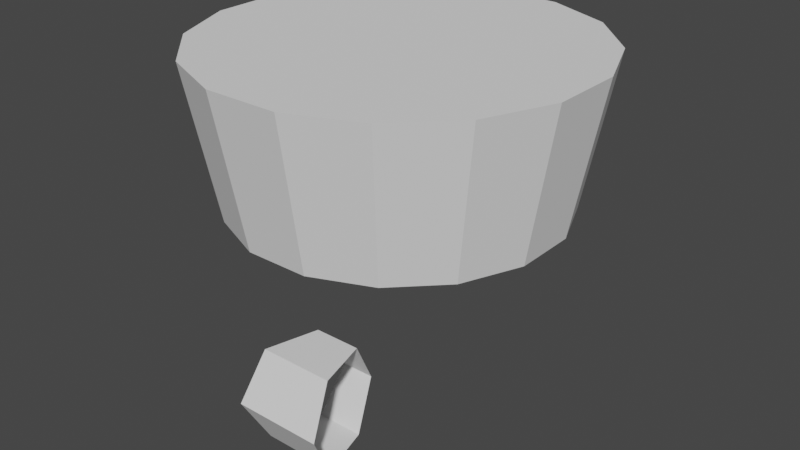 # Source: fuel_tank_collider.blend  (saved by Blender 3.3.6; exported with 4.5.12 LTS)
import bpy
from mathutils import Matrix  # noqa: F401  (used for matrix-valued properties, if any)

bpy.ops.wm.read_factory_settings(use_empty=True)
scene = bpy.context.scene
scene.name = 'Scene'

# ---- collections
col_collection = bpy.data.collections.new('Collection'); scene.collection.children.link(col_collection)

# ---- world
world_world = bpy.data.worlds.new('World'); scene.world = world_world
world_world.use_nodes = True; world_world.node_tree.nodes.clear()
_N = world_world.node_tree.nodes; _L = world_world.node_tree.links
n0 = _N.new('ShaderNodeOutputWorld'); n0.name = 'World Output'; n0.location = (300, 300)
n1 = _N.new('ShaderNodeBackground'); n1.name = 'Background'; n1.location = (10, 300)
n1.inputs[0].default_value = (0.05088, 0.05088, 0.05088, 1.0)
_L.new(n1.outputs[0], n0.inputs[0])
n0.is_active_output = True
world_world.color = (0.05088, 0.05088, 0.05088)
world_world.use_sun_shadow = False
world_world.sun_shadow_jitter_overblur = 0.0

# ---- meshes
me_cylinder_002 = bpy.data.meshes.new('Cylinder.002')
me_cylinder_002.from_pydata([(-0.1775, 0.8923, -0.2986), (-0.2089, 1.05, 0.5503), (0.1775, 0.8923, -0.2986), (0.2089, 1.05, 0.5503), (0.5054, 0.7564, -0.2986), (0.595, 0.8905, 0.5503), (0.7564, 0.5054, -0.2986), (0.8905, 0.595, 0.5503), (0.8923, 0.1775, -0.2986), (1.05, 0.2089, 0.5503), (0.8923, -0.1775, -0.2986), (1.05, -0.2089, 0.5503), (0.7564, -0.5054, -0.2986), (0.8905, -0.595, 0.5503), (0.5054, -0.7564, -0.2986), (0.595, -0.8905, 0.5503), (0.1775, -0.8923, -0.2986), (0.2089, -1.05, 0.5503), (-0.1775, -0.8923, -0.2986), (-0.2089, -1.05, 0.5503), (-0.5054, -0.7564, -0.2986), (-0.595, -0.8905, 0.5503), (-0.7564, -0.5054, -0.2986), (-0.8905, -0.595, 0.5503), (-0.8923, -0.1775, -0.2986), (-1.05, -0.2089, 0.5503), (-0.8923, 0.1775, -0.2986), (-1.05, 0.2089, 0.5503), (-0.7564, 0.5054, -0.2986), (-0.8905, 0.595, 0.5503), (-0.5054, 0.7564, -0.2986), (-0.595, 0.8905, 0.5503)], [], [(0, 1, 3, 2), (2, 3, 5, 4), (4, 5, 7, 6), (6, 7, 9, 8), (8, 9, 11, 10), (10, 11, 13, 12), (12, 13, 15, 14), (14, 15, 17, 16), (16, 17, 19, 18), (18, 19, 21, 20), (20, 21, 23, 22), (22, 23, 25, 24), (24, 25, 27, 26), (26, 27, 29, 28), (3, 1, 31, 29, 27, 25, 23, 21, 19, 17, 15, 13, 11, 9, 7, 5), (28, 29, 31, 30), (30, 31, 1, 0), (0, 2, 4, 6, 8, 10, 12, 14, 16, 18, 20, 22, 24, 26, 28, 30)])
_uv = me_cylinder_002.uv_layers.new(name='UVMap')
_uv.uv.foreach_set('vector', [1.0, 0.5, 1.0, 1.0, 0.9375, 1.0, 0.9375, 0.5, 0.9375, 0.5, 0.9375, 1.0, 0.875, 1.0, 0.875, 0.5, 0.875, 0.5, 0.875, 1.0, 0.8125, 1.0, 0.8125, 0.5, 0.8125, 0.5, 0.8125, 1.0, 0.75, 1.0, 0.75, 0.5, 0.75, 0.5, 0.75, 1.0, 0.6875, 1.0, 0.6875, 0.5, 0.6875, 0.5, 0.6875, 1.0, 0.625, 1.0, 0.625, 0.5, 0.625, 0.5, 0.625, 1.0, 0.5625, 1.0, 0.5625, 0.5, 0.5625, 0.5, 0.5625, 1.0, 0.5, 1.0, 0.5, 0.5, 0.5, 0.5, 0.5, 1.0, 0.4375, 1.0, 0.4375, 0.5, 0.4375, 0.5, 0.4375, 1.0, 0.375, 1.0, 0.375, 0.5, 0.375, 0.5, 0.375, 1.0, 0.3125, 1.0, 0.3125, 0.5, 0.3125, 0.5, 0.3125, 1.0, 0.25, 1.0, 0.25, 0.5, 0.25, 0.5, 0.25, 1.0, 0.1875, 1.0, 0.1875, 0.5, 0.1875, 0.5, 0.1875, 1.0, 0.125, 1.0, 0.125, 0.5, 0.3418, 0.4717, 0.25, 0.49, 0.1582, 0.4717, 0.08029, 0.4197, 0.02827, 0.3418, 0.01, 0.25, 0.02827, 0.1582, 0.08029, 0.08029, 0.1582, 0.02827, 0.25, 0.01, 0.3418, 0.02827, 0.4197, 0.08029, 0.4717, 0.1582, 0.49, 0.25, 0.4717, 0.3418, 0.4197, 0.4197, 0.125, 0.5, 0.125, 1.0, 0.0625, 1.0, 0.0625, 0.5, 0.0625, 0.5, 0.0625, 1.0, 0.0, 1.0, 0.0, 0.5, 0.75, 0.49, 0.8418, 0.4717, 0.9197, 0.4197, 0.9717, 0.3418, 0.99, 0.25, 0.9717, 0.1582, 0.9197, 0.08029, 0.8418, 0.02827, 0.75, 0.01, 0.6582, 0.02827, 0.5803, 0.08029, 0.5283, 0.1582, 0.51, 0.25, 0.5283, 0.3418, 0.5803, 0.4197, 0.6582, 0.4717])
me_cylinder_002.update()
me_torus_001 = bpy.data.meshes.new('Torus.001')
me_torus_001.from_pydata([(-0.2556, -0.9539, -1.175), (-0.2151, -0.8029, -0.9044), (-0.1343, -0.5011, -0.9044), (-0.09382, -0.3501, -1.175), (-0.1343, -0.5011, -1.446), (-0.2151, -0.8029, -1.446), (0.2556, -0.9539, -1.175), (0.2151, -0.8029, -0.9044), (0.1343, -0.5011, -0.9044), (0.09382, -0.3501, -1.175), (0.1343, -0.5011, -1.446), (0.2151, -0.8029, -1.446)], [], [(0, 6, 7, 1), (1, 7, 8, 2), (2, 8, 9, 3), (3, 9, 10, 4), (4, 10, 11, 5), (5, 11, 6, 0)])
_uv = me_torus_001.uv_layers.new(name='UVMap')
_uv.uv.foreach_set('vector', [0.1667, 0.5, 0.25, 0.5, 0.25, 0.6667, 0.1667, 0.6667, 0.1667, 0.6667, 0.25, 0.6667, 0.25, 0.8333, 0.1667, 0.8333, 0.1667, 0.8333, 0.25, 0.8333, 0.25, 1.0, 0.1667, 1.0, 0.1667, -1.11e-16, 0.25, -1.11e-16, 0.25, 0.1667, 0.1667, 0.1667, 0.1667, 0.1667, 0.25, 0.1667, 0.25, 0.3333, 0.1667, 0.3333, 0.1667, 0.3333, 0.25, 0.3333, 0.25, 0.5, 0.1667, 0.5])
me_torus_001.update()

# ---- objects
ob_top_collider = bpy.data.objects.new('top_collider', me_cylinder_002)
ob_bottom_collider = bpy.data.objects.new('bottom_collider', me_torus_001)

# ---- transforms, parenting, visibility, modifiers, constraints
ob_top_collider.location = (0.0, 0.0, 0.0)
ob_bottom_collider.location = (0.0, 0.0, 0.0)

# ---- collection membership
col_collection.objects.link(ob_top_collider)
col_collection.objects.link(ob_bottom_collider)

# ---- scene / render settings (as saved in the file)
scene.frame_start = 1; scene.frame_end = 250; scene.frame_set(0)
scene.render.engine = 'CYCLES'
scene.cycles.sampling_pattern = 'TABULATED_SOBOL'
scene.cycles.use_light_tree = False
scene.cycles.bake_type = 'AO'
scene.eevee.use_gtao = True
scene.eevee.gtao_distance = 0.3
scene.view_settings.view_transform = 'Filmic'
bpy.context.view_layer.update()

# ---- added for rendering (the .blend has no active camera and no usable light): camera, sun
cam_auto = bpy.data.cameras.new('AutoCamera')
cam_auto.lens = 50.0
cam_auto.sensor_width = 36.0
cam_auto.clip_end = 1000.0
ob_auto_camera = bpy.data.objects.new('AutoCamera', cam_auto)
scene.collection.objects.link(ob_auto_camera)
ob_auto_camera.location = (3.31146, -3.97375, 2.20149)
ob_auto_camera.rotation_euler = (1.09748, -7.21219e-08, 0.694738)
scene.camera = ob_auto_camera
light_auto_sun = bpy.data.lights.new('AutoSun', 'SUN')
light_auto_sun.energy = 3.0
light_auto_sun.angle = 0.0523599
ob_auto_sun = bpy.data.objects.new('AutoSun', light_auto_sun)
scene.collection.objects.link(ob_auto_sun)
ob_auto_sun.rotation_euler = (0.872665, 0.174533, 0.523599)
bpy.context.view_layer.update()
